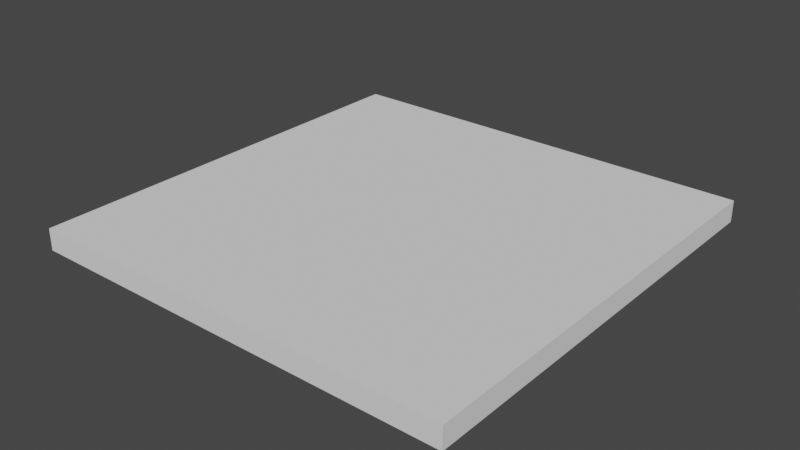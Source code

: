# Source: base_start.blend  (saved by Blender 3.0.42; exported with 4.5.12 LTS)
import bpy
from mathutils import Matrix  # noqa: F401  (used for matrix-valued properties, if any)

bpy.ops.wm.read_factory_settings(use_empty=True)
scene = bpy.context.scene
scene.name = 'Scene'

# ---- collections
col_collection = bpy.data.collections.new('Collection'); scene.collection.children.link(col_collection)

# ---- world
world_world = bpy.data.worlds.new('World'); scene.world = world_world
world_world.use_nodes = True; world_world.node_tree.nodes.clear()
_N = world_world.node_tree.nodes; _L = world_world.node_tree.links
n0 = _N.new('ShaderNodeOutputWorld'); n0.name = 'World Output'; n0.location = (300, 300)
n1 = _N.new('ShaderNodeBackground'); n1.name = 'Background'; n1.location = (10, 300)
n1.inputs[0].default_value = (0.05088, 0.05088, 0.05088, 1.0)
_L.new(n1.outputs[0], n0.inputs[0])
n0.is_active_output = True
world_world.color = (0.05088, 0.05088, 0.05088)
world_world.use_sun_shadow = False
world_world.sun_shadow_jitter_overblur = 0.0

# ---- meshes
me_cube_001 = bpy.data.meshes.new('Cube.001')
me_cube_001.from_pydata([(-20.0, -20.0, -2.0), (-20.0, -20.0, 0.0), (-20.0, 20.0, -2.0), (-20.0, 20.0, 0.0), (20.0, -20.0, -2.0), (20.0, -20.0, 0.0), (20.0, 20.0, -2.0), (20.0, 20.0, 0.0)], [], [(0, 1, 3, 2), (2, 3, 7, 6), (6, 7, 5, 4), (4, 5, 1, 0), (2, 6, 4, 0), (7, 3, 1, 5)])
_uv = me_cube_001.uv_layers.new(name='UVMap')
_uv.uv.foreach_set('vector', [0.375, 0.0, 0.625, 0.0, 0.625, 0.25, 0.375, 0.25, 0.375, 0.25, 0.625, 0.25, 0.625, 0.5, 0.375, 0.5, 0.375, 0.5, 0.625, 0.5, 0.625, 0.75, 0.375, 0.75, 0.375, 0.75, 0.625, 0.75, 0.625, 1.0, 0.375, 1.0, 0.125, 0.5, 0.375, 0.5, 0.375, 0.75, 0.125, 0.75, 0.625, 0.5, 0.875, 0.5, 0.875, 0.75, 0.625, 0.75])
me_cube_001.use_remesh_fix_poles = True
me_cube_001.use_remesh_preserve_attributes = False
me_cube_001.update()

# ---- objects
ob_cube = bpy.data.objects.new('Cube', me_cube_001)

# ---- transforms, parenting, visibility, modifiers, constraints
ob_cube.location = (0.0, 0.0, 0.0)

# ---- collection membership
col_collection.objects.link(ob_cube)

# ---- scene / render settings (as saved in the file)
scene.frame_start = 1; scene.frame_end = 250; scene.frame_set(1)
scene.render.engine = 'BLENDER_EEVEE_NEXT'
scene.cycles.sampling_pattern = 'TABULATED_SOBOL'
scene.cycles.use_light_tree = False
scene.view_settings.view_transform = 'Filmic'
bpy.context.view_layer.update()

# ---- added for rendering (the .blend has no active camera and no usable light): camera, sun
cam_auto = bpy.data.cameras.new('AutoCamera')
cam_auto.lens = 50.0
cam_auto.sensor_width = 36.0
cam_auto.clip_end = 1000.0
ob_auto_camera = bpy.data.objects.new('AutoCamera', cam_auto)
scene.collection.objects.link(ob_auto_camera)
ob_auto_camera.location = (52.3713, -62.8456, 40.897)
ob_auto_camera.rotation_euler = (1.09748, -7.21219e-08, 0.694738)
scene.camera = ob_auto_camera
light_auto_sun = bpy.data.lights.new('AutoSun', 'SUN')
light_auto_sun.energy = 3.0
light_auto_sun.angle = 0.0523599
ob_auto_sun = bpy.data.objects.new('AutoSun', light_auto_sun)
scene.collection.objects.link(ob_auto_sun)
ob_auto_sun.rotation_euler = (0.872665, 0.174533, 0.523599)
bpy.context.view_layer.update()
